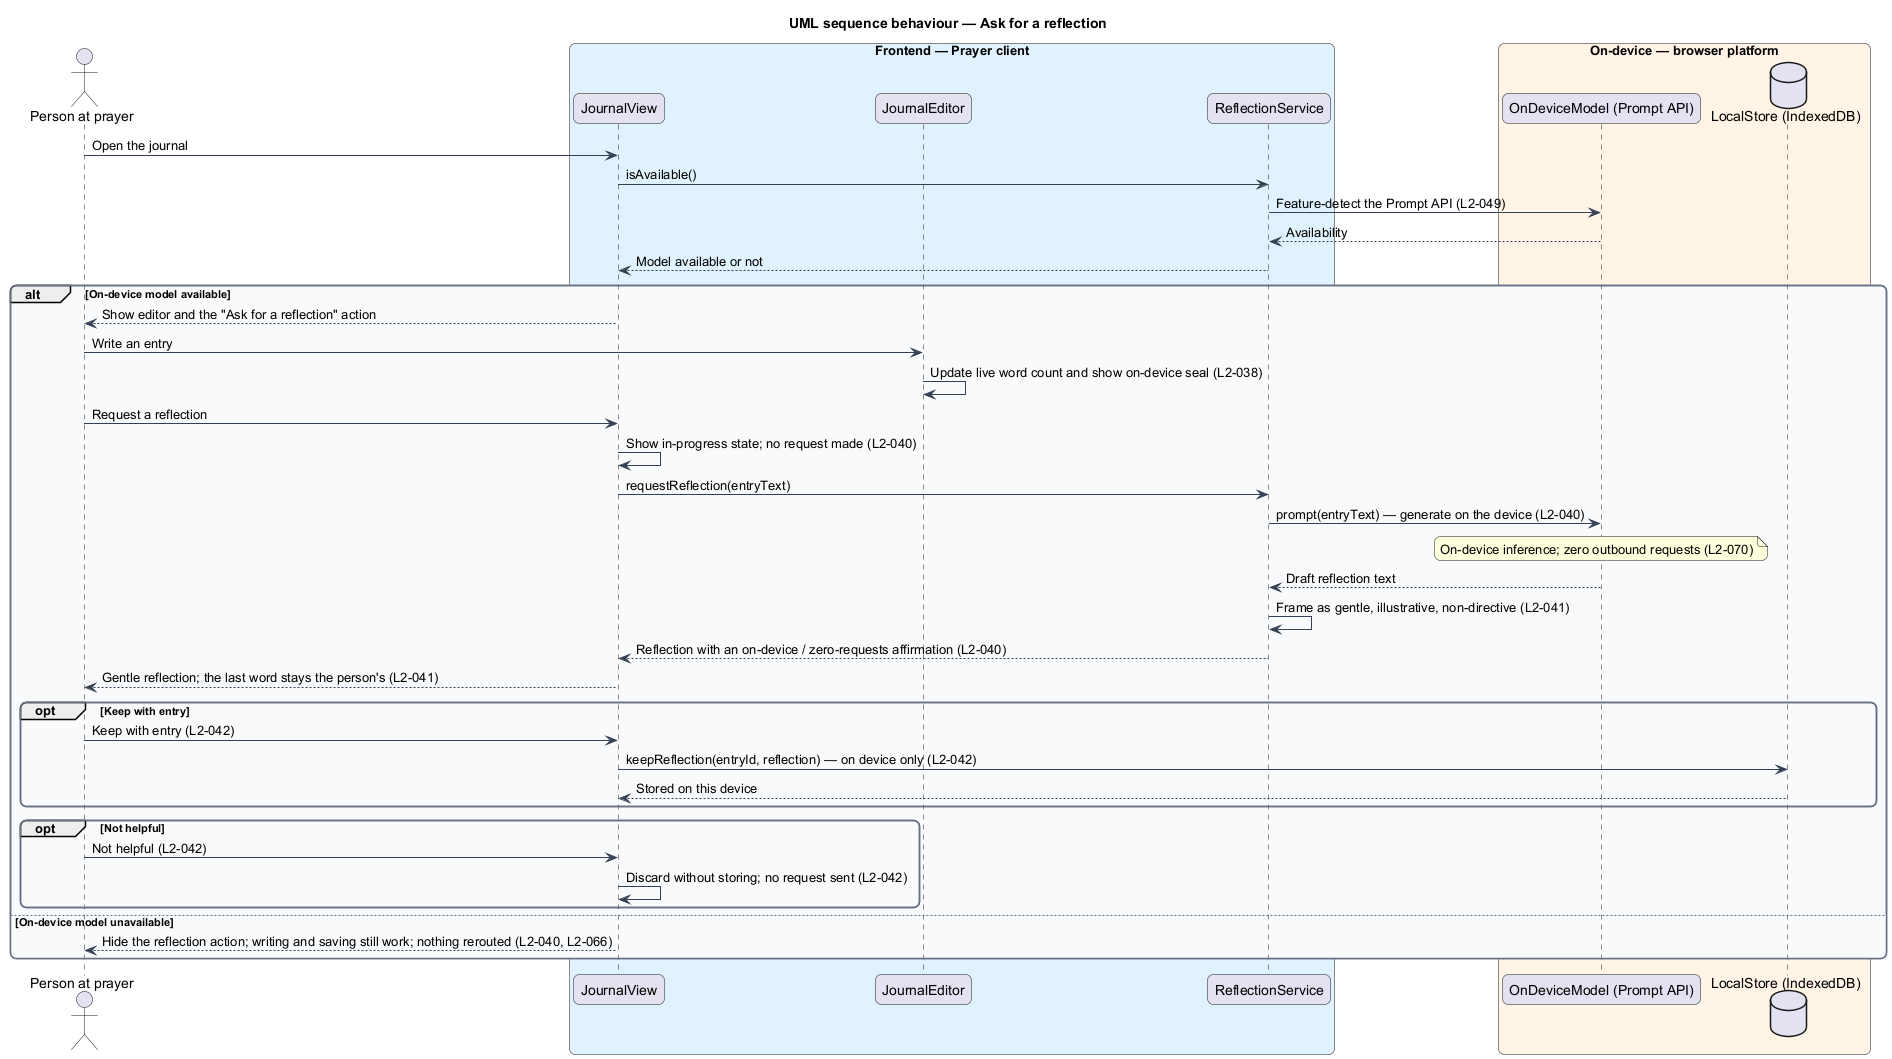

The diagram above was rendered by PlantUML. Its source (embedded in the PNG):
@startuml
title UML sequence behaviour — Ask for a reflection
skinparam backgroundColor #FFFFFF
skinparam shadowing false
skinparam roundcorner 12
skinparam defaultFontName Arial
skinparam ArrowColor #344054
skinparam rectangle {
  BorderColor #344054
  FontColor #101828
}
skinparam package {
  BorderColor #667085
  FontColor #101828
  BackgroundColor #F9FAFB
}
actor "Person at prayer" as person
box "Frontend — Prayer client" #E0F2FE
  participant "JournalView" as view
  participant "JournalEditor" as editor
  participant "ReflectionService" as svc
end box
box "On-device — browser platform" #FFF4E5
  participant "OnDeviceModel (Prompt API)" as model
  database "LocalStore (IndexedDB)" as store
end box

person -> view : Open the journal
view -> svc : isAvailable()
svc -> model : Feature-detect the Prompt API (L2-049)
model --> svc : Availability
svc --> view : Model available or not

alt On-device model available
  view --> person : Show editor and the "Ask for a reflection" action
  person -> editor : Write an entry
  editor -> editor : Update live word count and show on-device seal (L2-038)
  person -> view : Request a reflection
  view -> view : Show in-progress state; no request made (L2-040)
  view -> svc : requestReflection(entryText)
  svc -> model : prompt(entryText) — generate on the device (L2-040)
  note over model : On-device inference; zero outbound requests (L2-070)
  model --> svc : Draft reflection text
  svc -> svc : Frame as gentle, illustrative, non-directive (L2-041)
  svc --> view : Reflection with an on-device / zero-requests affirmation (L2-040)
  view --> person : Gentle reflection; the last word stays the person's (L2-041)
  opt Keep with entry
    person -> view : Keep with entry (L2-042)
    view -> store : keepReflection(entryId, reflection) — on device only (L2-042)
    store --> view : Stored on this device
  end
  opt Not helpful
    person -> view : Not helpful (L2-042)
    view -> view : Discard without storing; no request sent (L2-042)
  end
else On-device model unavailable
  view --> person : Hide the reflection action; writing and saving still work; nothing rerouted (L2-040, L2-066)
end
@enduml